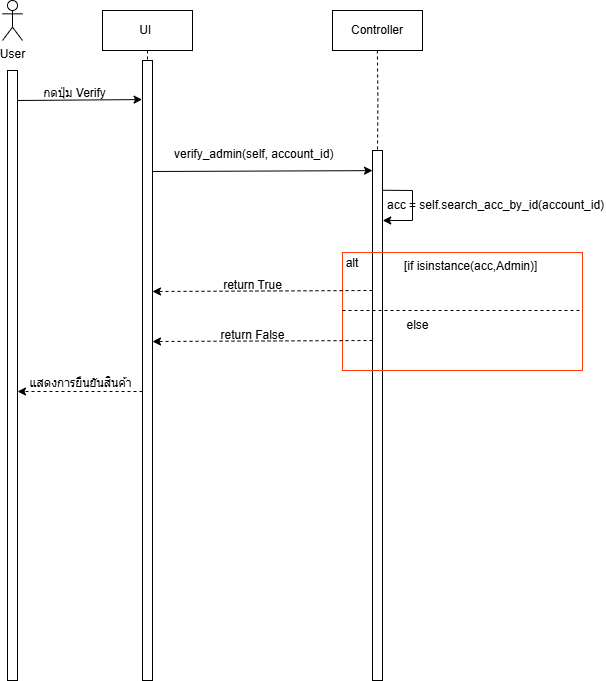

The diagram above was exported from draw.io. Its source (the exported page's mxGraphModel, read from the mxfile embedded in the PNG):
<mxGraphModel dx="440" dy="406" grid="1" gridSize="10" guides="1" tooltips="1" connect="1" arrows="1" fold="1" page="1" pageScale="1" pageWidth="827" pageHeight="1169" math="0" shadow="0">
  <root>
    <mxCell id="0" />
    <mxCell id="1" parent="0" />
    <mxCell id="zCQgVJN7KjufmkCFIoe3-1" value="" style="rounded=0;whiteSpace=wrap;html=1;" vertex="1" parent="1">
      <mxGeometry x="430" y="200" width="10" height="530" as="geometry" />
    </mxCell>
    <mxCell id="zCQgVJN7KjufmkCFIoe3-2" value="" style="rounded=0;whiteSpace=wrap;html=1;" vertex="1" parent="1">
      <mxGeometry x="200" y="110" width="10" height="620" as="geometry" />
    </mxCell>
    <mxCell id="zCQgVJN7KjufmkCFIoe3-7" value="User" style="shape=umlActor;verticalLabelPosition=bottom;verticalAlign=top;html=1;outlineConnect=0;" vertex="1" parent="1">
      <mxGeometry x="60" y="50" width="20" height="40" as="geometry" />
    </mxCell>
    <mxCell id="zCQgVJN7KjufmkCFIoe3-8" style="edgeStyle=orthogonalEdgeStyle;rounded=0;orthogonalLoop=1;jettySize=auto;html=1;exitX=0.5;exitY=1;exitDx=0;exitDy=0;curved=0;strokeColor=default;dashed=1;endArrow=none;startFill=0;" edge="1" parent="1" source="zCQgVJN7KjufmkCFIoe3-9">
      <mxGeometry relative="1" as="geometry">
        <mxPoint x="205" y="110" as="targetPoint" />
      </mxGeometry>
    </mxCell>
    <mxCell id="zCQgVJN7KjufmkCFIoe3-9" value="UI&amp;nbsp;" style="rounded=0;whiteSpace=wrap;html=1;" vertex="1" parent="1">
      <mxGeometry x="160" y="60" width="90" height="40" as="geometry" />
    </mxCell>
    <mxCell id="zCQgVJN7KjufmkCFIoe3-10" value="" style="rounded=0;whiteSpace=wrap;html=1;" vertex="1" parent="1">
      <mxGeometry x="65" y="120" width="10" height="610" as="geometry" />
    </mxCell>
    <mxCell id="zCQgVJN7KjufmkCFIoe3-11" value="" style="endArrow=classic;html=1;rounded=0;entryX=-0.041;entryY=0.063;entryDx=0;entryDy=0;entryPerimeter=0;" edge="1" parent="1" target="zCQgVJN7KjufmkCFIoe3-2">
      <mxGeometry width="50" height="50" relative="1" as="geometry">
        <mxPoint x="75" y="150" as="sourcePoint" />
        <mxPoint x="180" y="150" as="targetPoint" />
      </mxGeometry>
    </mxCell>
    <mxCell id="zCQgVJN7KjufmkCFIoe3-14" value="กดปุ่ม Verify" style="text;html=1;align=center;verticalAlign=middle;resizable=0;points=[];autosize=1;strokeColor=none;fillColor=none;" vertex="1" parent="1">
      <mxGeometry x="87" y="128" width="90" height="30" as="geometry" />
    </mxCell>
    <mxCell id="zCQgVJN7KjufmkCFIoe3-15" value="Controller" style="rounded=0;whiteSpace=wrap;html=1;" vertex="1" parent="1">
      <mxGeometry x="390" y="60" width="90" height="40" as="geometry" />
    </mxCell>
    <mxCell id="zCQgVJN7KjufmkCFIoe3-16" style="edgeStyle=orthogonalEdgeStyle;rounded=0;orthogonalLoop=1;jettySize=auto;html=1;exitX=0.5;exitY=1;exitDx=0;exitDy=0;curved=0;strokeColor=default;dashed=1;endArrow=none;startFill=0;" edge="1" parent="1">
      <mxGeometry relative="1" as="geometry">
        <mxPoint x="435" y="200" as="targetPoint" />
        <mxPoint x="434.87" y="100" as="sourcePoint" />
      </mxGeometry>
    </mxCell>
    <mxCell id="zCQgVJN7KjufmkCFIoe3-42" value="verify_admin(self, account_id)" style="text;whiteSpace=wrap;html=1;" vertex="1" parent="1">
      <mxGeometry x="230" y="190" width="190" height="16" as="geometry" />
    </mxCell>
    <mxCell id="zCQgVJN7KjufmkCFIoe3-43" value="" style="endArrow=classic;html=1;rounded=0;entryX=0;entryY=0.038;entryDx=0;entryDy=0;entryPerimeter=0;" edge="1" parent="1" target="zCQgVJN7KjufmkCFIoe3-1">
      <mxGeometry width="50" height="50" relative="1" as="geometry">
        <mxPoint x="210" y="221" as="sourcePoint" />
        <mxPoint x="335" y="220" as="targetPoint" />
      </mxGeometry>
    </mxCell>
    <mxCell id="zCQgVJN7KjufmkCFIoe3-44" value="" style="endArrow=classic;html=1;rounded=0;exitX=1.011;exitY=0.075;exitDx=0;exitDy=0;exitPerimeter=0;entryX=1.022;entryY=0.132;entryDx=0;entryDy=0;entryPerimeter=0;" edge="1" parent="1" source="zCQgVJN7KjufmkCFIoe3-1" target="zCQgVJN7KjufmkCFIoe3-1">
      <mxGeometry width="50" height="50" relative="1" as="geometry">
        <mxPoint x="440" y="241" as="sourcePoint" />
        <mxPoint x="450" y="270" as="targetPoint" />
        <Array as="points">
          <mxPoint x="470" y="240" />
          <mxPoint x="470" y="270" />
        </Array>
      </mxGeometry>
    </mxCell>
    <mxCell id="zCQgVJN7KjufmkCFIoe3-45" value="acc = self.search_acc_by_id(account_id)" style="text;whiteSpace=wrap;" vertex="1" parent="1">
      <mxGeometry x="443" y="241" width="220" height="20" as="geometry" />
    </mxCell>
    <mxCell id="zCQgVJN7KjufmkCFIoe3-48" value="" style="rounded=0;whiteSpace=wrap;html=1;fillColor=none;strokeColor=#FF3D0A;glass=0;movable=1;resizable=1;rotatable=1;deletable=1;editable=1;locked=0;connectable=1;" vertex="1" parent="1">
      <mxGeometry x="400" y="302" width="240" height="118" as="geometry" />
    </mxCell>
    <mxCell id="zCQgVJN7KjufmkCFIoe3-49" value="alt" style="text;html=1;align=center;verticalAlign=middle;whiteSpace=wrap;rounded=0;" vertex="1" parent="1">
      <mxGeometry x="380" y="300" width="60" height="26" as="geometry" />
    </mxCell>
    <mxCell id="zCQgVJN7KjufmkCFIoe3-52" value="[if isinstance(acc,Admin)]" style="text;whiteSpace=wrap;" vertex="1" parent="1">
      <mxGeometry x="460" y="302" width="160" height="28" as="geometry" />
    </mxCell>
    <mxCell id="zCQgVJN7KjufmkCFIoe3-53" value="" style="endArrow=none;dashed=1;html=1;rounded=0;" edge="1" parent="1">
      <mxGeometry width="50" height="50" relative="1" as="geometry">
        <mxPoint x="400" y="360" as="sourcePoint" />
        <mxPoint x="640" y="360" as="targetPoint" />
      </mxGeometry>
    </mxCell>
    <mxCell id="zCQgVJN7KjufmkCFIoe3-54" value="else" style="text;html=1;align=center;verticalAlign=middle;resizable=0;points=[];autosize=1;strokeColor=none;fillColor=none;" vertex="1" parent="1">
      <mxGeometry x="450" y="360" width="50" height="30" as="geometry" />
    </mxCell>
    <mxCell id="zCQgVJN7KjufmkCFIoe3-55" value="" style="endArrow=classic;html=1;rounded=0;entryX=0;entryY=0.038;entryDx=0;entryDy=0;entryPerimeter=0;dashed=1;" edge="1" parent="1">
      <mxGeometry width="50" height="50" relative="1" as="geometry">
        <mxPoint x="430" y="340" as="sourcePoint" />
        <mxPoint x="210" y="341" as="targetPoint" />
      </mxGeometry>
    </mxCell>
    <mxCell id="zCQgVJN7KjufmkCFIoe3-56" value="" style="endArrow=classic;html=1;rounded=0;entryX=0;entryY=0.038;entryDx=0;entryDy=0;entryPerimeter=0;dashed=1;" edge="1" parent="1">
      <mxGeometry width="50" height="50" relative="1" as="geometry">
        <mxPoint x="430" y="390" as="sourcePoint" />
        <mxPoint x="210" y="391" as="targetPoint" />
      </mxGeometry>
    </mxCell>
    <mxCell id="zCQgVJN7KjufmkCFIoe3-57" value="return True" style="text;html=1;align=center;verticalAlign=middle;resizable=0;points=[];autosize=1;strokeColor=none;fillColor=none;" vertex="1" parent="1">
      <mxGeometry x="270" y="320" width="80" height="30" as="geometry" />
    </mxCell>
    <mxCell id="zCQgVJN7KjufmkCFIoe3-58" value="return False" style="text;html=1;align=center;verticalAlign=middle;resizable=0;points=[];autosize=1;strokeColor=none;fillColor=none;" vertex="1" parent="1">
      <mxGeometry x="265" y="370" width="90" height="30" as="geometry" />
    </mxCell>
    <mxCell id="zCQgVJN7KjufmkCFIoe3-59" value="" style="endArrow=classic;html=1;rounded=0;entryX=0;entryY=0.038;entryDx=0;entryDy=0;entryPerimeter=0;dashed=1;" edge="1" parent="1">
      <mxGeometry width="50" height="50" relative="1" as="geometry">
        <mxPoint x="200" y="441" as="sourcePoint" />
        <mxPoint x="75" y="441" as="targetPoint" />
      </mxGeometry>
    </mxCell>
    <mxCell id="zCQgVJN7KjufmkCFIoe3-60" value="แสดงการยืนยันสินค้า" style="text;html=1;align=center;verticalAlign=middle;resizable=0;points=[];autosize=1;strokeColor=none;fillColor=none;" vertex="1" parent="1">
      <mxGeometry x="73" y="418" width="130" height="30" as="geometry" />
    </mxCell>
  </root>
</mxGraphModel>